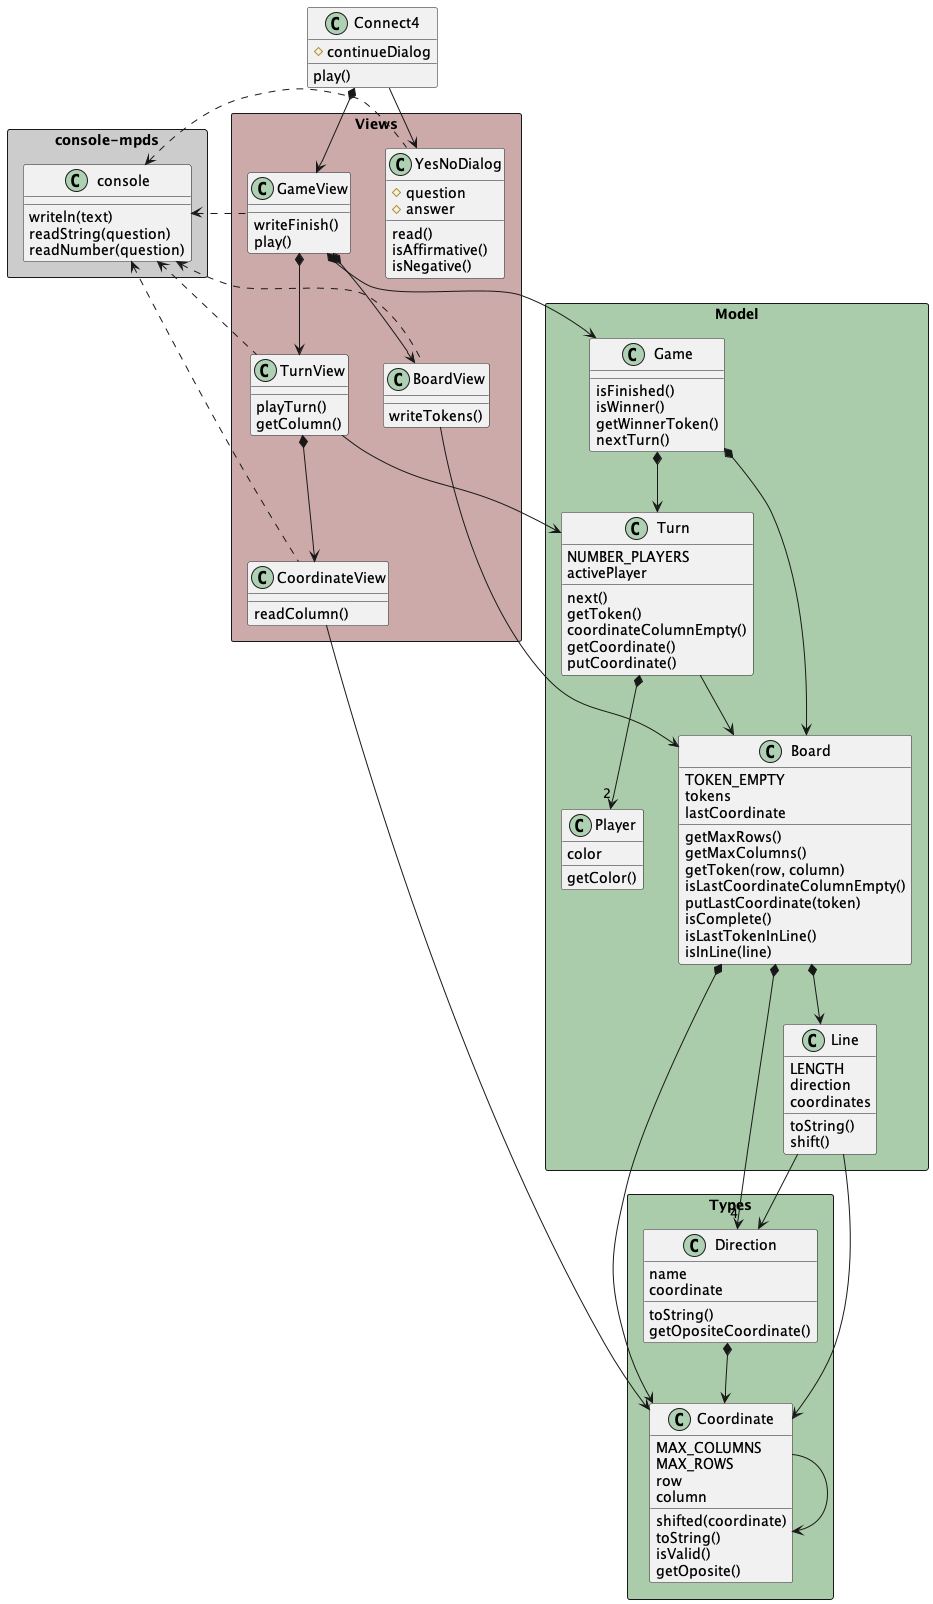

The diagram above was rendered by PlantUML. Its source (embedded in the PNG):
@startuml connect4_constructorFunction_classdiagram

package "console-mpds" <<Rectangle>> #ccc {
    class console {
        writeln(text)
        readString(question)
        readNumber(question)
    }
}

package "Types" <<Rectangle>> #aca {
    class Coordinate {
        MAX_COLUMNS
        MAX_ROWS
        row
        column
        shifted(coordinate)
        toString()
        isValid()
        getOposite()
    }

    class Direction {
        name
        coordinate
        toString()
        getOpositeCoordinate()
    }
}

package "Model" <<Rectangle>> #aca {
    class Line {
        LENGTH
        direction
        coordinates
        toString()
        shift()
    }

    class Board {
        TOKEN_EMPTY
        tokens
        lastCoordinate
        getMaxRows()
        getMaxColumns()
        getToken(row, column)
        isLastCoordinateColumnEmpty()
        putLastCoordinate(token)
        isComplete()
        isLastTokenInLine()
        isInLine(line)
    }

    class Player{
        color
        getColor()
    }

    class Turn{
        NUMBER_PLAYERS
        activePlayer
        next()
        getToken()
        coordinateColumnEmpty()
        getCoordinate()
        putCoordinate()
    }

    class Game {
        isFinished()
        isWinner()
        getWinnerToken()
        nextTurn()
    }
}

package "Views" <<Rectangle>> #caa {
    class CoordinateView {
        readColumn()
    }

    class BoardView{
        writeTokens()
    }

    class TurnView {
        playTurn()
        getColumn()
    }

    class GameView {
        writeFinish()
        play()
    }

    class YesNoDialog {
        #question
        #answer
        read()
        isAffirmative()
        isNegative()
    }
}

class Connect4 {
    #continueDialog
    play()
}

Coordinate -> Coordinate

CoordinateView -> Coordinate

Direction *-down-> Coordinate

Line -down-> Coordinate
Line -down-> Direction

Board *-down-> Coordinate
Board *-down-> "4" Direction
Board *-down-> Line

BoardView -down-> Board

Turn *-down-> "2" Player
Turn -down-> Board

TurnView -down-> Turn
TurnView *-down-> CoordinateView

Game *-down-> Board
Game *-down-> Turn

GameView *-down-> Game
GameView *-down-> BoardView
GameView *-down-> TurnView

Connect4 -down-> YesNoDialog
Connect4 *-down-> GameView

YesNoDialog .-l-> console
GameView .-l-> console
BoardView .-l-> console
TurnView .-l-> console
CoordinateView .-l-> console

@enduml